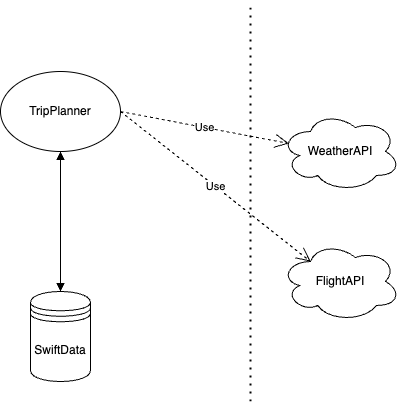

The diagram above was exported from draw.io. Its source (the exported page's mxGraphModel, read from the mxfile embedded in the PNG):
<mxGraphModel dx="1836" dy="1222" grid="1" gridSize="10" guides="1" tooltips="1" connect="1" arrows="1" fold="1" page="1" pageScale="1" pageWidth="850" pageHeight="1100" math="0" shadow="0">
  <root>
    <mxCell id="0" />
    <mxCell id="1" parent="0" />
    <mxCell id="XoJCTHbgFOjnF4LqP1fF-1" value="WeatherAPI" style="ellipse;shape=cloud;whiteSpace=wrap;html=1;" vertex="1" parent="1">
      <mxGeometry x="530" y="350" width="120" height="80" as="geometry" />
    </mxCell>
    <mxCell id="XoJCTHbgFOjnF4LqP1fF-3" value="FlightAPI" style="ellipse;shape=cloud;whiteSpace=wrap;html=1;" vertex="1" parent="1">
      <mxGeometry x="530" y="480" width="120" height="80" as="geometry" />
    </mxCell>
    <mxCell id="XoJCTHbgFOjnF4LqP1fF-4" value="SwiftData" style="shape=datastore;whiteSpace=wrap;html=1;" vertex="1" parent="1">
      <mxGeometry x="280" y="530" width="60" height="90" as="geometry" />
    </mxCell>
    <mxCell id="XoJCTHbgFOjnF4LqP1fF-6" value="TripPlanner" style="ellipse;whiteSpace=wrap;html=1;" vertex="1" parent="1">
      <mxGeometry x="250" y="310" width="120" height="80" as="geometry" />
    </mxCell>
    <mxCell id="XoJCTHbgFOjnF4LqP1fF-8" value="" style="endArrow=block;startArrow=block;endFill=1;startFill=1;html=1;rounded=0;exitX=0.5;exitY=1;exitDx=0;exitDy=0;entryX=0.5;entryY=0;entryDx=0;entryDy=0;" edge="1" parent="1" source="XoJCTHbgFOjnF4LqP1fF-6" target="XoJCTHbgFOjnF4LqP1fF-4">
      <mxGeometry width="160" relative="1" as="geometry">
        <mxPoint x="340" y="620" as="sourcePoint" />
        <mxPoint x="500" y="620" as="targetPoint" />
      </mxGeometry>
    </mxCell>
    <mxCell id="XoJCTHbgFOjnF4LqP1fF-9" value="Use" style="endArrow=open;endSize=12;dashed=1;html=1;rounded=0;entryX=0.07;entryY=0.4;entryDx=0;entryDy=0;entryPerimeter=0;" edge="1" parent="1" target="XoJCTHbgFOjnF4LqP1fF-1">
      <mxGeometry width="160" relative="1" as="geometry">
        <mxPoint x="370" y="350" as="sourcePoint" />
        <mxPoint x="530" y="350" as="targetPoint" />
      </mxGeometry>
    </mxCell>
    <mxCell id="XoJCTHbgFOjnF4LqP1fF-10" value="Use" style="endArrow=open;endSize=12;dashed=1;html=1;rounded=0;exitX=1;exitY=0.5;exitDx=0;exitDy=0;entryX=0.25;entryY=0.25;entryDx=0;entryDy=0;entryPerimeter=0;" edge="1" parent="1" source="XoJCTHbgFOjnF4LqP1fF-6" target="XoJCTHbgFOjnF4LqP1fF-3">
      <mxGeometry width="160" relative="1" as="geometry">
        <mxPoint x="340" y="620" as="sourcePoint" />
        <mxPoint x="500" y="620" as="targetPoint" />
      </mxGeometry>
    </mxCell>
    <mxCell id="XoJCTHbgFOjnF4LqP1fF-11" value="" style="endArrow=none;dashed=1;html=1;dashPattern=1 3;strokeWidth=2;rounded=0;" edge="1" parent="1">
      <mxGeometry width="50" height="50" relative="1" as="geometry">
        <mxPoint x="500" y="640" as="sourcePoint" />
        <mxPoint x="500" y="240" as="targetPoint" />
      </mxGeometry>
    </mxCell>
  </root>
</mxGraphModel>